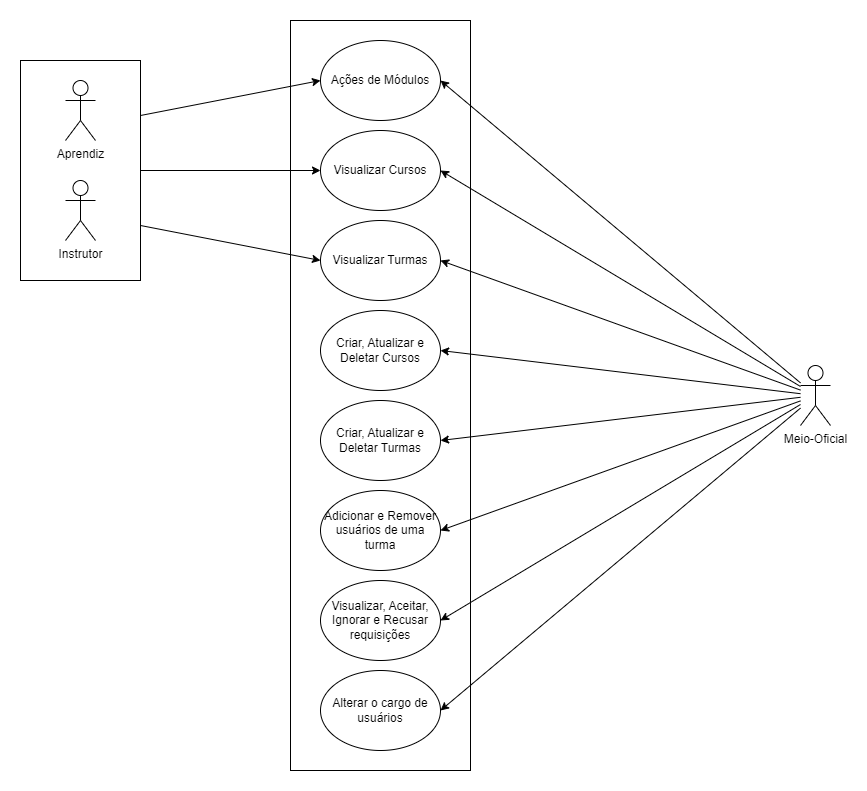

The diagram above was exported from draw.io. Its source (the exported page's mxGraphModel, read from the mxfile embedded in the PNG):
<mxGraphModel dx="1038" dy="539" grid="1" gridSize="10" guides="1" tooltips="1" connect="1" arrows="1" fold="1" page="1" pageScale="1" pageWidth="827" pageHeight="1169" math="0" shadow="0">
  <root>
    <mxCell id="0" />
    <mxCell id="1" parent="0" />
    <mxCell id="0defeGfnlcNvmh7Ggcgy-26" value="" style="rounded=0;whiteSpace=wrap;html=1;" parent="1" vertex="1">
      <mxGeometry x="80" y="160" width="120" height="220" as="geometry" />
    </mxCell>
    <mxCell id="Du3QNONaHU4BWtyUCOTA-3" value="" style="rounded=0;whiteSpace=wrap;html=1;" parent="1" vertex="1">
      <mxGeometry x="350" y="120" width="180" height="750" as="geometry" />
    </mxCell>
    <mxCell id="0defeGfnlcNvmh7Ggcgy-13" style="edgeStyle=none;rounded=0;orthogonalLoop=1;jettySize=auto;html=1;entryX=0;entryY=0.5;entryDx=0;entryDy=0;exitX=1;exitY=0.25;exitDx=0;exitDy=0;" parent="1" source="0defeGfnlcNvmh7Ggcgy-26" target="0defeGfnlcNvmh7Ggcgy-11" edge="1">
      <mxGeometry relative="1" as="geometry">
        <mxPoint x="230" y="170" as="sourcePoint" />
      </mxGeometry>
    </mxCell>
    <mxCell id="0defeGfnlcNvmh7Ggcgy-17" style="edgeStyle=none;rounded=0;orthogonalLoop=1;jettySize=auto;html=1;entryX=0;entryY=0.5;entryDx=0;entryDy=0;exitX=1;exitY=0.5;exitDx=0;exitDy=0;" parent="1" source="0defeGfnlcNvmh7Ggcgy-26" target="Du3QNONaHU4BWtyUCOTA-7" edge="1">
      <mxGeometry relative="1" as="geometry">
        <mxPoint x="240" y="230" as="sourcePoint" />
      </mxGeometry>
    </mxCell>
    <mxCell id="0defeGfnlcNvmh7Ggcgy-18" style="edgeStyle=none;rounded=0;orthogonalLoop=1;jettySize=auto;html=1;entryX=0;entryY=0.5;entryDx=0;entryDy=0;exitX=1;exitY=0.75;exitDx=0;exitDy=0;" parent="1" source="0defeGfnlcNvmh7Ggcgy-26" target="Du3QNONaHU4BWtyUCOTA-8" edge="1">
      <mxGeometry relative="1" as="geometry">
        <mxPoint x="250" y="290" as="sourcePoint" />
      </mxGeometry>
    </mxCell>
    <mxCell id="Du3QNONaHU4BWtyUCOTA-1" value="Aprendiz" style="shape=umlActor;verticalLabelPosition=bottom;verticalAlign=top;html=1;outlineConnect=0;" parent="1" vertex="1">
      <mxGeometry x="125" y="180" width="30" height="60" as="geometry" />
    </mxCell>
    <mxCell id="0defeGfnlcNvmh7Ggcgy-2" style="edgeStyle=none;rounded=0;orthogonalLoop=1;jettySize=auto;html=1;entryX=1;entryY=0.5;entryDx=0;entryDy=0;" parent="1" source="Du3QNONaHU4BWtyUCOTA-2" target="Du3QNONaHU4BWtyUCOTA-5" edge="1">
      <mxGeometry relative="1" as="geometry" />
    </mxCell>
    <mxCell id="0defeGfnlcNvmh7Ggcgy-4" style="edgeStyle=none;rounded=0;orthogonalLoop=1;jettySize=auto;html=1;entryX=1;entryY=0.5;entryDx=0;entryDy=0;" parent="1" source="Du3QNONaHU4BWtyUCOTA-2" target="Du3QNONaHU4BWtyUCOTA-7" edge="1">
      <mxGeometry relative="1" as="geometry" />
    </mxCell>
    <mxCell id="0defeGfnlcNvmh7Ggcgy-3" style="edgeStyle=none;rounded=0;orthogonalLoop=1;jettySize=auto;html=1;entryX=1;entryY=0.5;entryDx=0;entryDy=0;" parent="1" source="Du3QNONaHU4BWtyUCOTA-2" target="Du3QNONaHU4BWtyUCOTA-6" edge="1">
      <mxGeometry relative="1" as="geometry" />
    </mxCell>
    <mxCell id="0defeGfnlcNvmh7Ggcgy-5" style="edgeStyle=none;rounded=0;orthogonalLoop=1;jettySize=auto;html=1;entryX=1;entryY=0.5;entryDx=0;entryDy=0;" parent="1" source="Du3QNONaHU4BWtyUCOTA-2" target="Du3QNONaHU4BWtyUCOTA-8" edge="1">
      <mxGeometry relative="1" as="geometry">
        <mxPoint x="500" y="350" as="targetPoint" />
      </mxGeometry>
    </mxCell>
    <mxCell id="0defeGfnlcNvmh7Ggcgy-6" style="edgeStyle=none;rounded=0;orthogonalLoop=1;jettySize=auto;html=1;entryX=1;entryY=0.5;entryDx=0;entryDy=0;" parent="1" source="Du3QNONaHU4BWtyUCOTA-2" target="Du3QNONaHU4BWtyUCOTA-9" edge="1">
      <mxGeometry relative="1" as="geometry" />
    </mxCell>
    <mxCell id="0defeGfnlcNvmh7Ggcgy-9" style="edgeStyle=none;rounded=0;orthogonalLoop=1;jettySize=auto;html=1;entryX=1;entryY=0.5;entryDx=0;entryDy=0;" parent="1" source="Du3QNONaHU4BWtyUCOTA-2" target="Du3QNONaHU4BWtyUCOTA-12" edge="1">
      <mxGeometry relative="1" as="geometry" />
    </mxCell>
    <mxCell id="0defeGfnlcNvmh7Ggcgy-16" style="edgeStyle=none;rounded=0;orthogonalLoop=1;jettySize=auto;html=1;entryX=1;entryY=0.5;entryDx=0;entryDy=0;" parent="1" source="Du3QNONaHU4BWtyUCOTA-2" target="0defeGfnlcNvmh7Ggcgy-11" edge="1">
      <mxGeometry relative="1" as="geometry" />
    </mxCell>
    <mxCell id="0defeGfnlcNvmh7Ggcgy-21" style="edgeStyle=none;rounded=0;orthogonalLoop=1;jettySize=auto;html=1;entryX=1;entryY=0.5;entryDx=0;entryDy=0;" parent="1" source="Du3QNONaHU4BWtyUCOTA-2" target="Du3QNONaHU4BWtyUCOTA-13" edge="1">
      <mxGeometry relative="1" as="geometry" />
    </mxCell>
    <mxCell id="Du3QNONaHU4BWtyUCOTA-5" value="Criar, Atualizar e Deletar Cursos" style="ellipse;whiteSpace=wrap;html=1;" parent="1" vertex="1">
      <mxGeometry x="380" y="410" width="120" height="80" as="geometry" />
    </mxCell>
    <mxCell id="Du3QNONaHU4BWtyUCOTA-6" value="Criar, Atualizar e Deletar Turmas" style="ellipse;whiteSpace=wrap;html=1;" parent="1" vertex="1">
      <mxGeometry x="380" y="500" width="120" height="80" as="geometry" />
    </mxCell>
    <mxCell id="Du3QNONaHU4BWtyUCOTA-7" value="Visualizar Cursos" style="ellipse;whiteSpace=wrap;html=1;" parent="1" vertex="1">
      <mxGeometry x="380" y="230" width="120" height="80" as="geometry" />
    </mxCell>
    <mxCell id="Du3QNONaHU4BWtyUCOTA-8" value="Visualizar Turmas" style="ellipse;whiteSpace=wrap;html=1;" parent="1" vertex="1">
      <mxGeometry x="380" y="320" width="120" height="80" as="geometry" />
    </mxCell>
    <mxCell id="Du3QNONaHU4BWtyUCOTA-9" value="Adicionar e Remover usuários de uma turma" style="ellipse;whiteSpace=wrap;html=1;" parent="1" vertex="1">
      <mxGeometry x="380" y="590" width="120" height="80" as="geometry" />
    </mxCell>
    <mxCell id="Du3QNONaHU4BWtyUCOTA-12" value="Visualizar, Aceitar, Ignorar e Recusar requisições" style="ellipse;whiteSpace=wrap;html=1;" parent="1" vertex="1">
      <mxGeometry x="380" y="680" width="120" height="80" as="geometry" />
    </mxCell>
    <mxCell id="Du3QNONaHU4BWtyUCOTA-13" value="Alterar o cargo de usuários" style="ellipse;whiteSpace=wrap;html=1;" parent="1" vertex="1">
      <mxGeometry x="380" y="770" width="120" height="80" as="geometry" />
    </mxCell>
    <mxCell id="0defeGfnlcNvmh7Ggcgy-11" value="Ações de Módulos" style="ellipse;whiteSpace=wrap;html=1;" parent="1" vertex="1">
      <mxGeometry x="380" y="140" width="120" height="80" as="geometry" />
    </mxCell>
    <mxCell id="0defeGfnlcNvmh7Ggcgy-24" value="Instrutor" style="shape=umlActor;verticalLabelPosition=bottom;verticalAlign=top;html=1;outlineConnect=0;" parent="1" vertex="1">
      <mxGeometry x="125" y="280" width="30" height="60" as="geometry" />
    </mxCell>
    <mxCell id="Du3QNONaHU4BWtyUCOTA-2" value="Meio-Oficial" style="shape=umlActor;verticalLabelPosition=bottom;verticalAlign=top;html=1;outlineConnect=0;" parent="1" vertex="1">
      <mxGeometry x="860" y="465" width="30" height="60" as="geometry" />
    </mxCell>
  </root>
</mxGraphModel>